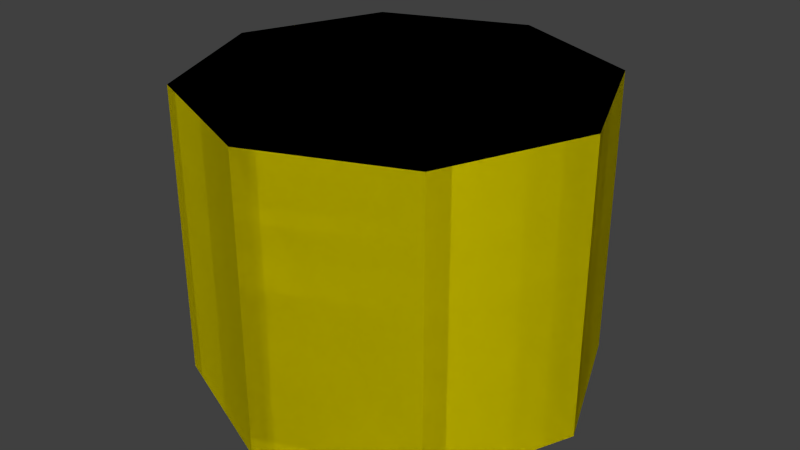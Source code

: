 # Source: shape.blend  (saved by Blender 2.71.0; exported with 4.5.12 LTS)
import bpy
from mathutils import Matrix  # noqa: F401  (used for matrix-valued properties, if any)

bpy.ops.wm.read_factory_settings(use_empty=True)
scene = bpy.context.scene
scene.name = 'Scene'

# ---- collections
col_collection_1 = bpy.data.collections.new('Collection 1'); scene.collection.children.link(col_collection_1)

# ---- materials (node trees are filled in below, after node groups)
mat_xa_notc_core_shapes_flagstand_p1_mat1 = bpy.data.materials.new('xa_notc_core_shapes_flagstand_p1_mat1')
mat_xa_notc_core_shapes_flagstand_p1_mat1.alpha_threshold = 0.0
mat_xa_notc_core_shapes_flagstand_p1_mat1.use_transparent_shadow = False
mat_xa_notc_core_shapes_flagstand_p1_mat1.diffuse_color = (0.8, 0.7045, 0.0, 1.0)
mat_xa_notc_core_shapes_flagstand_p1_mat1.roughness = 0.5
mat_xa_notc_core_shapes_flagstand_p1_mat1.specular_intensity = 0.0
mat_xa_notc_core_shapes_flagstand_p1_mat1.line_color = (0.0, 0.0, 0.0, 1.0)

# ---- material node trees

# ---- world
world_world = bpy.data.worlds.new('World'); scene.world = world_world
world_world.color = (0.05088, 0.05088, 0.05088)
world_world.use_sun_shadow = False
world_world.sun_shadow_jitter_overblur = 0.0
world_world.cycles.sampling_method = 'MANUAL'
world_world.cycles.sample_map_resolution = 256

# ---- meshes
me_cylinder_001 = bpy.data.meshes.new('Cylinder.001')
me_cylinder_001.from_pydata([(1.2e-07, 3.3, -4.3), (1.2e-07, 3.3, 0.4604), (2.333, 2.333, -4.3), (2.333, 2.333, 0.4604), (3.3, -1.442e-07, -4.3), (3.3, -1.442e-07, 0.4604), (2.333, -2.333, -4.3), (2.333, -2.333, 0.4604), (-1.685e-07, -3.3, -4.3), (-1.685e-07, -3.3, 0.4604), (-2.333, -2.333, -4.3), (-2.333, -2.333, 0.4604), (-3.3, 3.935e-08, -4.3), (-3.3, 3.935e-08, 0.4604), (-2.333, 2.333, -4.3), (-2.333, 2.333, 0.4604)], [], [(0, 1, 3, 2), (2, 3, 5, 4), (4, 5, 7, 6), (6, 7, 9, 8), (8, 9, 11, 10), (10, 11, 13, 12), (3, 1, 15, 13, 11, 9, 7, 5), (14, 15, 1, 0), (12, 13, 15, 14), (0, 2, 4, 6, 8, 10, 12, 14)])
me_cylinder_001.materials.append(mat_xa_notc_core_shapes_flagstand_p1_mat1)
me_cylinder_001.use_remesh_preserve_volume = False
me_cylinder_001.use_remesh_preserve_attributes = False
me_cylinder_001.use_mirror_vertex_groups = False
me_cylinder_001.update()
me_cylinder = bpy.data.meshes.new('Cylinder')
me_cylinder.from_pydata([(1.2e-07, 3.3, -4.3), (1.2e-07, 3.3, 0.4604), (2.333, 2.333, -4.3), (2.333, 2.333, 0.4604), (3.3, -1.442e-07, -4.3), (3.3, -1.442e-07, 0.4604), (2.333, -2.333, -4.3), (2.333, -2.333, 0.4604), (-1.685e-07, -3.3, -4.3), (-1.685e-07, -3.3, 0.4604), (-2.333, -2.333, -4.3), (-2.333, -2.333, 0.4604), (-3.3, 3.935e-08, -4.3), (-3.3, 3.935e-08, 0.4604), (-2.333, 2.333, -4.3), (-2.333, 2.333, 0.4604)], [], [(0, 1, 3, 2), (2, 3, 5, 4), (4, 5, 7, 6), (6, 7, 9, 8), (8, 9, 11, 10), (10, 11, 13, 12), (3, 1, 15, 13, 11, 9, 7, 5), (14, 15, 1, 0), (12, 13, 15, 14), (0, 2, 4, 6, 8, 10, 12, 14)])
me_cylinder.materials.append(mat_xa_notc_core_shapes_flagstand_p1_mat1)
me_cylinder.use_remesh_preserve_volume = False
me_cylinder.use_remesh_preserve_attributes = False
me_cylinder.use_mirror_vertex_groups = False
me_cylinder.update()

# ---- objects
ob_collision_1 = bpy.data.objects.new('collision-1', me_cylinder_001)
ob_cylinder = bpy.data.objects.new('Cylinder', me_cylinder)
ob_mountpoint = bpy.data.objects.new('mountpoint', None)

# ---- transforms, parenting, visibility, modifiers, constraints
ob_collision_1.location = (0.0, 0.0, 0.0)
ob_collision_1.lineart.crease_threshold = 0.0
ob_cylinder.location = (0.0, 0.0, 0.0)
ob_cylinder.lineart.crease_threshold = 0.0
ob_mountpoint.location = (0.01017, -0.2638, 1.441)
ob_mountpoint.scale = (0.2212, 0.2212, 0.2212)
ob_mountpoint.empty_display_type = 'CONE'
ob_mountpoint.empty_image_offset = (0.0, 0.0)
ob_mountpoint.lineart.crease_threshold = 0.0

# ---- collection membership
col_collection_1.objects.link(ob_collision_1)
col_collection_1.objects.link(ob_cylinder)
col_collection_1.objects.link(ob_mountpoint)

# ---- scene / render settings (as saved in the file)
scene.frame_start = 1; scene.frame_end = 250; scene.frame_set(139)
scene.render.engine = 'BLENDER_EEVEE_NEXT'
scene.render.image_settings.color_mode = 'RGB'
scene.render.image_settings.compression = 90
scene.render.resolution_percentage = 50
scene.render.dither_intensity = 0.0
scene.render.bake_margin = 2
scene.render.bake_bias = 0.0
scene.cycles.use_denoising = False
scene.cycles.samples = 10
scene.cycles.sampling_pattern = 'TABULATED_SOBOL'
scene.cycles.light_sampling_threshold = 0.0
scene.cycles.use_adaptive_sampling = False
scene.cycles.use_light_tree = False
scene.cycles.blur_glossy = 0.0
scene.cycles.volume_bounces = 1
scene.cycles.pixel_filter_type = 'GAUSSIAN'
scene.cycles.sample_clamp_indirect = 0.0
scene.view_settings.view_transform = 'Standard'
bpy.context.view_layer.update()

# ---- added for rendering (the .blend has no active camera and no usable light): camera, sun
cam_auto = bpy.data.cameras.new('AutoCamera')
cam_auto.lens = 50.0
cam_auto.sensor_width = 36.0
cam_auto.clip_end = 1000.0
ob_auto_camera = bpy.data.objects.new('AutoCamera', cam_auto)
scene.collection.objects.link(ob_auto_camera)
ob_auto_camera.location = (9.69421, -11.633, 5.83559)
ob_auto_camera.rotation_euler = (1.09748, -7.21219e-08, 0.694738)
scene.camera = ob_auto_camera
light_auto_sun = bpy.data.lights.new('AutoSun', 'SUN')
light_auto_sun.energy = 3.0
light_auto_sun.angle = 0.0523599
ob_auto_sun = bpy.data.objects.new('AutoSun', light_auto_sun)
scene.collection.objects.link(ob_auto_sun)
ob_auto_sun.rotation_euler = (0.872665, 0.174533, 0.523599)
bpy.context.view_layer.update()
